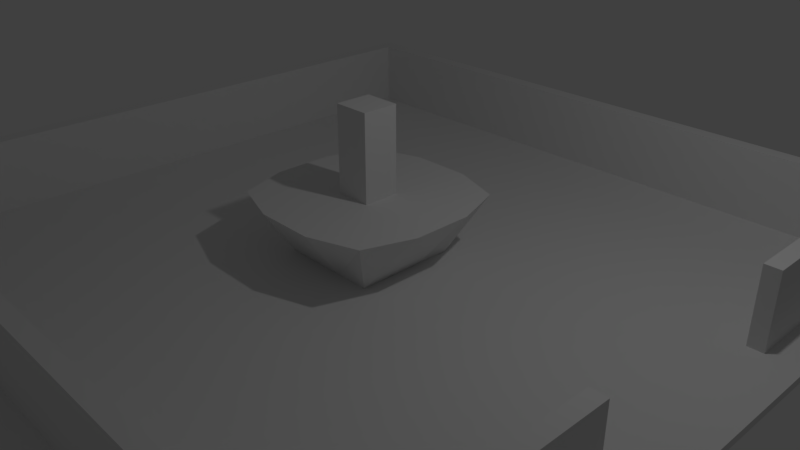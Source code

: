 # Source: fountain.blend  (saved by Blender 2.78.0; exported with 4.5.12 LTS)
import bpy
from mathutils import Matrix  # noqa: F401  (used for matrix-valued properties, if any)

bpy.ops.wm.read_factory_settings(use_empty=True)
scene = bpy.context.scene
scene.name = 'Scene'

# ---- collections
col_collection_1 = bpy.data.collections.new('Collection 1'); scene.collection.children.link(col_collection_1)

# ---- materials (node trees are filled in below, after node groups)
mat_material = bpy.data.materials.new('Material')
mat_material.alpha_threshold = 0.0
mat_material.use_transparent_shadow = False
mat_material.roughness = 0.5
mat_material.line_color = (0.0, 0.0, 0.0, 1.0)

# ---- material node trees

# ---- world
world_world = bpy.data.worlds.new('World'); scene.world = world_world
world_world.color = (0.05088, 0.05088, 0.05088)
world_world.use_sun_shadow = False
world_world.sun_shadow_jitter_overblur = 0.0
world_world.cycles.sampling_method = 'MANUAL'

# ---- cameras
cam_camera = bpy.data.cameras.new('Camera')
cam_camera.clip_end = 100.0
cam_camera.lens = 35.0
cam_camera.sensor_width = 32.0
cam_camera.sensor_height = 18.0
cam_camera.ortho_scale = 7.314
cam_camera.dof.focus_distance = 0.0
cam_camera.dof.aperture_fstop = 128.0

# ---- lights
light_lamp = bpy.data.lights.new('Lamp', 'POINT')
light_lamp.transmission_factor = 0.0
light_lamp.cutoff_distance = 30.0
light_lamp.energy = 100.0
light_lamp.shadow_buffer_clip_start = 1.001
light_lamp.shadow_soft_size = 0.1
light_lamp.shadow_maximum_resolution = 0.006
light_lamp.use_absolute_resolution = True

# ---- meshes
me_cube = bpy.data.meshes.new('Cube')
me_cube.from_pydata([(1.0, 1.0, -1.0), (1.0, -1.0, -1.0), (-1.0, -1.0, -1.0), (-1.0, 1.0, -1.0), (1.0, 1.0, 1.0), (1.0, -1.0, 1.0), (-1.0, -1.0, 1.0), (-1.0, 1.0, 1.0), (0.9134, 0.9134, 1.0), (0.9134, -0.9134, 1.0), (-0.9134, -0.9134, 1.0), (-0.9134, 0.9134, 1.0), (0.9134, 0.9134, 21.0), (0.9134, -0.9134, 21.0), (-0.9134, -0.9134, 21.0), (-0.9134, 0.9134, 21.0), (0.8722, 0.8722, 21.0), (0.8722, -0.8722, 21.0), (-0.8722, -0.8722, 21.0), (-0.8722, 0.8722, 21.0), (0.8722, 0.8722, 1.0), (0.8722, -0.8722, 1.0), (-0.8722, -0.8722, 1.0), (-0.8722, 0.8722, 1.0), (0.1363, 0.1363, 1.0), (0.1363, -0.1363, 1.0), (-0.1363, -0.1363, 1.0), (-0.1363, 0.1363, 1.0), (0.2138, 0.2138, 17.1), (0.2138, -0.2138, 17.1), (-0.2138, -0.2138, 17.1), (-0.2138, 0.2138, 17.1), (0.04942, 0.04942, 17.1), (0.04942, -0.04942, 17.1), (-0.04942, -0.04942, 17.1), (-0.04942, 0.04942, 17.1), (0.04942, 0.04942, 40.37), (0.04942, -0.04942, 40.37), (-0.04942, -0.04942, 40.37), (-0.04942, 0.04942, 40.37), (1.0, 0.3333, -1.0), (1.0, -0.3333, -1.0), (-1.0, -0.3333, -1.0), (-1.0, 0.3333, -1.0), (1.0, 0.3333, 1.0), (1.0, -0.3333, 1.0), (-1.0, -0.3333, 1.0), (-1.0, 0.3333, 1.0), (0.9134, 0.2976, 1.0), (0.9134, -0.2976, 1.0), (-0.9134, -0.3045, 1.0), (-0.9134, 0.3045, 1.0), (0.9134, 0.2976, 21.0), (0.9134, -0.2976, 21.0), (-0.9134, -0.3045, 21.0), (-0.9134, 0.3045, 21.0), (0.8722, 0.2976, 21.0), (0.8722, -0.2976, 21.0), (-0.8722, -0.2907, 21.0), (-0.8722, 0.2907, 21.0), (0.8722, 0.2976, 1.0), (0.8722, -0.2976, 1.0), (-0.8722, -0.2907, 1.0), (-0.8722, 0.2907, 1.0), (0.1363, 0.04543, 1.0), (0.1363, -0.04543, 1.0), (-0.1363, -0.04543, 1.0), (-0.1363, 0.04543, 1.0), (0.2594, 0.08008, 17.1), (0.2594, -0.08008, 17.1), (-0.2594, -0.08008, 17.1), (-0.2594, 0.08008, 17.1), (0.04942, 0.01647, 17.1), (0.04942, -0.01647, 17.1), (-0.04942, -0.01647, 17.1), (-0.04942, 0.01647, 17.1), (0.04942, 0.01647, 40.37), (0.04942, -0.01647, 40.37), (-0.04942, -0.01647, 40.37), (-0.04942, 0.01647, 40.37), (-0.3045, -0.9134, 1.0), (0.3045, -0.9134, 1.0), (-0.3045, 0.9134, 1.0), (0.3045, 0.9134, 1.0), (-0.3333, -1.0, 1.0), (0.3333, -1.0, 1.0), (-0.3333, 1.0, 1.0), (0.3333, 1.0, 1.0), (-0.3333, -1.0, -1.0), (0.3333, -1.0, -1.0), (-0.3333, 1.0, -1.0), (0.3333, 1.0, -1.0), (0.3045, 0.9134, 21.0), (-0.3045, 0.9134, 21.0), (0.3045, -0.9134, 21.0), (-0.3045, -0.9134, 21.0), (0.2907, 0.8722, 21.0), (-0.2907, 0.8722, 21.0), (0.2907, -0.8722, 21.0), (-0.2907, -0.8722, 21.0), (0.2907, 0.8722, 1.0), (-0.2907, 0.8722, 1.0), (0.2907, -0.8722, 1.0), (-0.2907, -0.8722, 1.0), (0.04543, 0.1363, 1.0), (-0.04543, 0.1363, 1.0), (0.04543, -0.1363, 1.0), (-0.04543, -0.1363, 1.0), (0.08008, 0.2594, 17.1), (-0.08008, 0.2594, 17.1), (0.08008, -0.2594, 17.1), (-0.08008, -0.2594, 17.1), (0.01647, 0.04942, 17.1), (-0.01647, 0.04942, 17.1), (0.01647, -0.04942, 17.1), (-0.01647, -0.04942, 17.1), (0.01647, 0.04942, 40.37), (-0.01647, 0.04942, 40.37), (0.01647, -0.04942, 40.37), (-0.01647, -0.04942, 40.37), (-0.01647, 0.01647, 40.37), (0.01647, 0.01647, 40.37), (-0.01647, -0.01647, 40.37), (0.01647, -0.01647, 40.37), (0.3333, 0.3333, -1.0), (-0.3333, 0.3333, -1.0), (0.3333, -0.3333, -1.0), (-0.3333, -0.3333, -1.0)], [], [(127, 88, 2, 42), (85, 5, 9, 81), (41, 45, 5, 1), (88, 84, 6, 2), (43, 47, 7, 3), (86, 90, 3, 7), (48, 8, 12, 52), (44, 4, 8, 48), (46, 6, 10, 50), (86, 7, 11, 82), (54, 14, 18, 58), (50, 10, 14, 54), (82, 11, 15, 93), (81, 9, 13, 94), (98, 17, 21, 102), (93, 15, 19, 97), (94, 13, 17, 98), (52, 12, 16, 56), (62, 22, 26, 66), (56, 16, 20, 60), (58, 18, 22, 62), (97, 19, 23, 101), (105, 27, 31, 109), (101, 23, 27, 105), (102, 21, 25, 106), (60, 20, 24, 64), (110, 29, 33, 114), (106, 25, 29, 110), (64, 24, 28, 68), (66, 26, 30, 70), (74, 34, 38, 78), (68, 28, 32, 72), (70, 30, 34, 74), (109, 31, 35, 113), (122, 78, 38, 119), (113, 35, 39, 117), (114, 33, 37, 118), (72, 32, 36, 76), (33, 73, 77, 37), (73, 72, 76, 77), (117, 39, 79, 120), (120, 79, 78, 122), (31, 71, 75, 35), (71, 70, 74, 75), (29, 69, 73, 33), (69, 68, 72, 73), (35, 75, 79, 39), (75, 74, 78, 79), (27, 67, 71, 31), (67, 66, 70, 71), (25, 65, 69, 29), (65, 64, 68, 69), (21, 61, 65, 25), (61, 60, 64, 65), (19, 59, 63, 23), (59, 58, 62, 63), (17, 57, 61, 21), (49, 48, 60, 61), (23, 63, 67, 27), (63, 62, 66, 67), (13, 53, 57, 17), (60, 48, 52, 56), (11, 51, 55, 15), (51, 50, 54, 55), (15, 55, 59, 19), (55, 54, 58, 59), (7, 47, 51, 11), (47, 46, 50, 51), (5, 45, 49, 9), (45, 44, 48, 49), (9, 49, 53, 13), (61, 57, 53, 49), (2, 6, 46, 42), (42, 46, 47, 43), (0, 4, 44, 40), (40, 44, 45, 41), (90, 125, 43, 3), (125, 127, 42, 43), (30, 111, 115, 34), (107, 106, 110, 111), (111, 110, 114, 115), (108, 109, 113, 112), (26, 107, 111, 30), (123, 122, 119, 118), (28, 108, 112, 32), (112, 113, 117, 116), (115, 114, 118, 119), (116, 117, 120, 121), (77, 123, 118, 37), (32, 112, 116, 36), (34, 115, 119, 38), (36, 116, 121, 76), (121, 120, 122, 123), (76, 121, 123, 77), (91, 124, 125, 90), (0, 40, 124, 91), (124, 126, 127, 125), (40, 41, 126, 124), (22, 103, 107, 26), (103, 102, 106, 107), (20, 100, 104, 24), (100, 101, 105, 104), (24, 104, 108, 28), (104, 105, 109, 108), (16, 96, 100, 20), (96, 97, 101, 100), (14, 95, 99, 18), (95, 94, 98, 99), (12, 92, 96, 16), (92, 93, 97, 96), (18, 99, 103, 22), (99, 98, 102, 103), (10, 80, 95, 14), (80, 81, 94, 95), (8, 83, 92, 12), (83, 82, 93, 92), (4, 87, 83, 8), (87, 86, 82, 83), (4, 0, 91, 87), (87, 91, 90, 86), (1, 5, 85, 89), (89, 85, 84, 88), (6, 84, 80, 10), (84, 85, 81, 80), (41, 1, 89, 126), (126, 89, 88, 127)])
me_cube.materials.append(mat_material)
me_cube.use_remesh_preserve_volume = False
me_cube.use_remesh_preserve_attributes = False
me_cube.use_mirror_vertex_groups = False
me_cube.update()

# ---- objects
ob_cube = bpy.data.objects.new('Cube', me_cube)
ob_lamp = bpy.data.objects.new('Lamp', light_lamp)
ob_camera = bpy.data.objects.new('Camera', cam_camera)

# ---- transforms, parenting, visibility, modifiers, constraints
ob_cube.location = (0.0, 0.0, 0.0)
ob_cube.scale = (5.0, 5.0, 0.05)
ob_cube.lock_rotations_4d = False
ob_cube.empty_display_type = 'ARROWS'
ob_cube.lineart.crease_threshold = 0.0
ob_lamp.location = (4.076, 1.005, 5.904)
ob_lamp.rotation_euler = (0.6503, 0.05522, 1.866)
ob_lamp.lock_rotations_4d = False
ob_lamp.empty_display_type = 'ARROWS'
ob_lamp.color = (0.0, 0.0, 0.0, 0.0)
ob_lamp.lineart.crease_threshold = 0.0
ob_camera.location = (7.481, -6.508, 5.344)
ob_camera.rotation_euler = (1.109, 0.0, 0.8149)
ob_camera.lock_rotations_4d = False
ob_camera.empty_display_type = 'ARROWS'
ob_camera.color = (0.0, 0.0, 0.0, 0.0)
ob_camera.display_type = 'WIRE'
ob_camera.lineart.crease_threshold = 0.0

# ---- collection membership
col_collection_1.objects.link(ob_cube)
col_collection_1.objects.link(ob_lamp)
col_collection_1.objects.link(ob_camera)

# ---- scene / render settings (as saved in the file)
scene.camera = ob_camera
scene.frame_start = 1; scene.frame_end = 250; scene.frame_set(1)
scene.render.engine = 'BLENDER_EEVEE_NEXT'
scene.render.resolution_percentage = 50
scene.render.dither_intensity = 0.0
scene.cycles.use_denoising = False
scene.cycles.samples = 128
scene.cycles.sampling_pattern = 'TABULATED_SOBOL'
scene.cycles.light_sampling_threshold = 0.0
scene.cycles.use_adaptive_sampling = False
scene.cycles.use_light_tree = False
scene.cycles.blur_glossy = 0.0
scene.cycles.sample_clamp_indirect = 0.0
scene.view_settings.view_transform = 'Standard'
bpy.context.view_layer.update()
